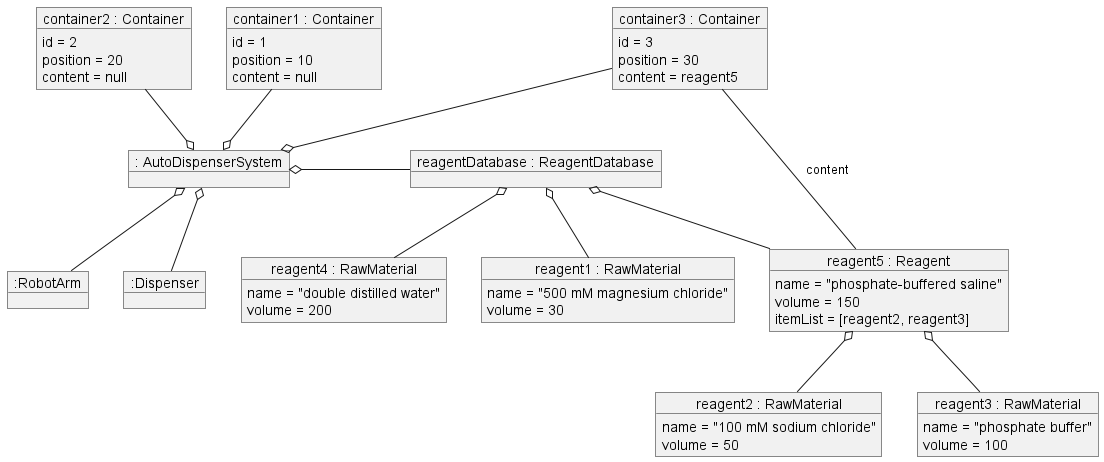

The diagram above was rendered by PlantUML. Its source (embedded in the PNG):
@startuml objects
object "reagentDatabase : ReagentDatabase" as db

object "reagent1 : RawMaterial" as r1
r1 : name = "500 mM magnesium chloride"
r1 : volume = 30

object "reagent2 : RawMaterial" as r2
r2 : name = "100 mM sodium chloride"
r2 : volume = 50

object "reagent3 : RawMaterial" as r3
r3 : name = "phosphate buffer"
r3 : volume = 100
        
object "reagent4 : RawMaterial" as r4
r4 : name = "double distilled water"
r4 : volume = 200

object "reagent5 : Reagent" as r5
r5 : name = "phosphate-buffered saline"
r5 : volume = 150
r5 : itemList = [reagent2, reagent3]

db o-d- r1
db o-d- r4
db o-d- r5
r5 o-d- r2
r5 o-d- r3

object ": AutoDispenserSystem" as ads

object "container1 : Container" as c1
c1 : id = 1
c1 : position = 10
c1 : content = null

object "container2 : Container" as c2
c2 : id = 2
c2 : position = 20
c2 : content = null

object "container3 : Container" as c3
c3 : id = 3
c3 : position = 30
c3 : content = reagent5

c3 -u- r5 : content

ads o-r- db
ads o-u- c1
ads o-u- c2
ads o-u- c3

object ":RobotArm" as ra
object ":Dispenser" as d

ads o-d- ra
ads o-d- d


@enduml